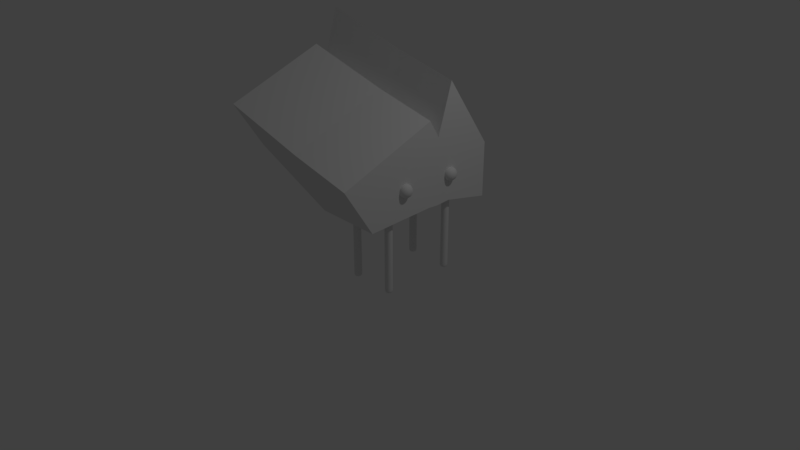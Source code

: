 # Source: Lithium_mod_rich0004.blend  (saved by Blender 2.79.0; exported with 4.5.12 LTS)
import bpy
from mathutils import Matrix  # noqa: F401  (used for matrix-valued properties, if any)

bpy.ops.wm.read_factory_settings(use_empty=True)
scene = bpy.context.scene
scene.name = 'Scene'

# ---- collections
col_collection_1 = bpy.data.collections.new('Collection 1'); scene.collection.children.link(col_collection_1)

# ---- materials (node trees are filled in below, after node groups)
mat_material = bpy.data.materials.new('Material')
mat_material.alpha_threshold = 0.0
mat_material.use_transparent_shadow = False
mat_material.roughness = 0.5
mat_material.line_color = (0.0, 0.0, 0.0, 1.0)

# ---- material node trees

# ---- world
world_world = bpy.data.worlds.new('World'); scene.world = world_world
world_world.color = (0.05088, 0.05088, 0.05088)
world_world.use_sun_shadow = False
world_world.sun_shadow_jitter_overblur = 0.0
world_world.cycles.sampling_method = 'MANUAL'

# ---- cameras
cam_camera = bpy.data.cameras.new('Camera')
cam_camera.clip_end = 100.0
cam_camera.lens = 35.0
cam_camera.sensor_width = 32.0
cam_camera.sensor_height = 18.0
cam_camera.ortho_scale = 7.314
cam_camera.dof.focus_distance = 0.0
cam_camera.dof.aperture_fstop = 128.0

# ---- lights
light_lamp = bpy.data.lights.new('Lamp', 'POINT')
light_lamp.transmission_factor = 0.0
light_lamp.cutoff_distance = 30.0
light_lamp.energy = 100.0
light_lamp.shadow_buffer_clip_start = 1.001
light_lamp.shadow_soft_size = 0.1
light_lamp.shadow_maximum_resolution = 0.006
light_lamp.use_absolute_resolution = True

# ---- meshes
me_cube_012 = bpy.data.meshes.new('Cube.012')
me_cube_012.from_pydata([(0.8294, -0.415, -0.002409), (0.8294, -0.515, -0.002409), (0.8294, -0.415, 0.9776), (0.8294, -0.515, 0.9776), (0.9294, -0.415, -0.002409), (0.9294, -0.515, -0.002409), (0.9294, -0.415, 0.9776), (0.9294, -0.515, 0.9776), (0.8294, -0.415, 0.03287), (0.8294, -0.515, 0.03287), (0.9294, -0.415, 0.03287), (0.9294, -0.515, 0.03287), (0.8294, -0.515, 0.9538), (0.9294, -0.415, 0.9538), (0.8294, -0.415, 0.9538), (0.9294, -0.515, 0.9538), (0.8294, -0.415, 0.7236), (0.8294, -0.415, 0.4934), (0.8294, -0.415, 0.2631), (0.9294, -0.515, 0.7236), (0.9294, -0.515, 0.4934), (0.9294, -0.515, 0.2631), (0.8294, -0.515, 0.2631), (0.8294, -0.515, 0.4934), (0.8294, -0.515, 0.7236), (0.9294, -0.415, 0.2631), (0.9294, -0.415, 0.4934), (0.9294, -0.415, 0.7236)], [], [(14, 12, 3, 2), (2, 3, 7, 6), (10, 11, 5, 4), (4, 5, 1, 0), (8, 10, 4, 0), (11, 9, 1, 5), (21, 22, 9, 11), (18, 25, 10, 8), (25, 21, 11, 10), (0, 1, 9, 8), (6, 7, 15, 13), (2, 6, 13, 14), (7, 3, 12, 15), (16, 24, 12, 14), (8, 9, 22, 18), (18, 22, 23, 17), (17, 23, 24, 16), (13, 15, 19, 27), (27, 19, 20, 26), (26, 20, 21, 25), (14, 13, 27, 16), (16, 27, 26, 17), (17, 26, 25, 18), (15, 12, 24, 19), (19, 24, 23, 20), (20, 23, 22, 21)])
me_cube_012.polygons.foreach_set('use_smooth', [True] * 26)
_uv = me_cube_012.uv_layers.new(name='UVMap')
_uv.uv.foreach_set('vector', [0.2032, 0.5637, 0.2279, 0.5637, 0.2279, 0.5696, 0.2032, 0.5696, 0.2279, 0.5942, 0.2279, 0.5696, 0.2525, 0.5696, 0.2525, 0.5942, 0.2772, 0.3367, 0.2525, 0.3367, 0.2525, 0.328, 0.2772, 0.328, 0.2525, 0.3034, 0.2525, 0.328, 0.2279, 0.328, 0.2279, 0.3034, 0.3018, 0.3367, 0.2772, 0.3367, 0.2772, 0.328, 0.3018, 0.328, 0.2525, 0.3367, 0.2279, 0.3367, 0.2279, 0.328, 0.2525, 0.328, 0.2525, 0.3935, 0.2279, 0.3935, 0.2279, 0.3367, 0.2525, 0.3367, 0.3018, 0.3935, 0.2772, 0.3935, 0.2772, 0.3367, 0.3018, 0.3367, 0.2772, 0.3935, 0.2525, 0.3935, 0.2525, 0.3367, 0.2772, 0.3367, 0.2032, 0.328, 0.2279, 0.328, 0.2279, 0.3367, 0.2032, 0.3367, 0.2772, 0.5696, 0.2525, 0.5696, 0.2525, 0.5637, 0.2772, 0.5637, 0.3018, 0.5696, 0.2772, 0.5696, 0.2772, 0.5637, 0.3018, 0.5637, 0.2525, 0.5696, 0.2279, 0.5696, 0.2279, 0.5637, 0.2525, 0.5637, 0.2032, 0.507, 0.2279, 0.507, 0.2279, 0.5637, 0.2032, 0.5637, 0.2032, 0.3367, 0.2279, 0.3367, 0.2279, 0.3935, 0.2032, 0.3935, 0.2032, 0.3935, 0.2279, 0.3935, 0.2279, 0.4502, 0.2032, 0.4502, 0.2032, 0.4502, 0.2279, 0.4502, 0.2279, 0.507, 0.2032, 0.507, 0.2772, 0.5637, 0.2525, 0.5637, 0.2525, 0.507, 0.2772, 0.507, 0.2772, 0.507, 0.2525, 0.507, 0.2525, 0.4502, 0.2772, 0.4502, 0.2772, 0.4502, 0.2525, 0.4502, 0.2525, 0.3935, 0.2772, 0.3935, 0.3018, 0.5637, 0.2772, 0.5637, 0.2772, 0.507, 0.3018, 0.507, 0.3018, 0.507, 0.2772, 0.507, 0.2772, 0.4502, 0.3018, 0.4502, 0.3018, 0.4502, 0.2772, 0.4502, 0.2772, 0.3935, 0.3018, 0.3935, 0.2525, 0.5637, 0.2279, 0.5637, 0.2279, 0.507, 0.2525, 0.507, 0.2525, 0.507, 0.2279, 0.507, 0.2279, 0.4502, 0.2525, 0.4502, 0.2525, 0.4502, 0.2279, 0.4502, 0.2279, 0.3935, 0.2525, 0.3935])
me_cube_012.materials.append(mat_material)
me_cube_012.use_remesh_preserve_volume = False
me_cube_012.use_remesh_preserve_attributes = False
me_cube_012.use_mirror_vertex_groups = False
me_cube_012.update()
me_cube_011 = bpy.data.meshes.new('Cube.011')
me_cube_011.from_pydata([(1.0, 1.0, 0.8422), (1.0, 0.3941, 0.9757), (-1.0, 0.3941, 1.465), (-1.0, 1.0, 1.331), (1.0, 1.0, 1.553), (1.0, 0.3941, 2.444), (-1.0, 0.3941, 2.933), (-1.0, 1.0, 2.042), (1.0, 0.201, 0.9638), (-1.0, 0.201, 1.453), (1.0, 0.201, 1.818), (-1.0, 0.201, 2.307), (1.0, 0.0667, 0.9738), (-1.0, 0.0667, 1.463), (1.0, 0.0667, 2.043), (-1.0, 0.0667, 2.532), (1.0, -0.8163, 0.9408), (-1.0, -0.8162, 1.43), (1.0, -1.2, 1.555), (-1.0, -1.2, 2.045), (0.1596, 1.0, 0.8422), (0.1596, 0.3941, 0.9505), (0.1596, 1.0, 1.737), (0.1596, 0.3941, 2.628), (0.1596, 0.201, 0.9386), (0.1596, 0.201, 2.002), (0.1596, 0.0667, 0.9738), (0.1596, 0.0667, 2.227), (0.1596, -0.8162, 0.9408), (0.1596, -1.2, 1.739)], [], [(20, 21, 2, 3), (22, 7, 6, 23), (0, 4, 5, 1), (21, 1, 8, 24), (2, 6, 7, 3), (22, 20, 3, 7), (8, 10, 14, 12), (23, 6, 11, 25), (6, 2, 9, 11), (1, 5, 10, 8), (15, 13, 17, 19), (11, 9, 13, 15), (24, 8, 12, 26), (25, 11, 15, 27), (28, 29, 19, 17), (26, 12, 16, 28), (27, 15, 19, 29), (12, 14, 18, 16), (14, 27, 29, 18), (13, 26, 28, 17), (16, 18, 29, 28), (10, 25, 27, 14), (9, 24, 26, 13), (5, 23, 25, 10), (4, 0, 20, 22), (2, 21, 24, 9), (4, 22, 23, 5), (0, 1, 21, 20)])
_uv = me_cube_011.uv_layers.new(name='UVMap')
_uv.uv.foreach_set('vector', [0.4578, 0.9894, 0.4586, 0.9012, 0.6422, 0.8918, 0.6361, 0.98, 0.4878, 0.1377, 0.6617, 0.144, 0.69, 0.297, 0.5149, 0.2933, 0.3379, 0.9894, 0.2405, 0.9761, 0.1251, 0.8837, 0.3343, 0.8991, 0.4586, 0.9012, 0.3343, 0.8991, 0.3363, 0.8708, 0.458, 0.8729, 0.6422, 0.8918, 0.8477, 0.8749, 0.7333, 0.968, 0.6361, 0.98, 0.4878, 0.1377, 0.46, 0.01064, 0.6392, 0.04357, 0.6617, 0.144, 0.3363, 0.8708, 0.2135, 0.8633, 0.1826, 0.8424, 0.3363, 0.8514, 0.5149, 0.2933, 0.69, 0.297, 0.6654, 0.3882, 0.4923, 0.3857, 0.8477, 0.8749, 0.6422, 0.8918, 0.6393, 0.8643, 0.7595, 0.8554, 0.3343, 0.8991, 0.1251, 0.8837, 0.2135, 0.8633, 0.3363, 0.8708, 0.7894, 0.8345, 0.6391, 0.8453, 0.6288, 0.7206, 0.7115, 0.6628, 0.7595, 0.8554, 0.6393, 0.8643, 0.6391, 0.8453, 0.7894, 0.8345, 0.458, 0.8729, 0.3363, 0.8708, 0.3363, 0.8514, 0.4587, 0.8527, 0.4923, 0.3857, 0.6654, 0.3882, 0.6731, 0.4251, 0.4995, 0.4228, 0.4569, 0.7332, 0.4825, 0.6169, 0.6533, 0.6196, 0.6288, 0.7206, 0.4587, 0.8527, 0.3363, 0.8514, 0.3443, 0.7222, 0.4569, 0.7332, 0.4995, 0.4228, 0.6731, 0.4251, 0.6533, 0.6196, 0.4825, 0.6169, 0.3363, 0.8514, 0.1826, 0.8424, 0.2587, 0.6648, 0.3443, 0.7222, 0.3749, 0.4221, 0.4995, 0.4228, 0.4825, 0.6169, 0.359, 0.6181, 0.6391, 0.8453, 0.4587, 0.8527, 0.4569, 0.7332, 0.6288, 0.7206, 0.3443, 0.7222, 0.359, 0.6181, 0.4825, 0.6169, 0.4569, 0.7332, 0.3682, 0.3845, 0.4923, 0.3857, 0.4995, 0.4228, 0.3749, 0.4221, 0.6393, 0.8643, 0.458, 0.8729, 0.4587, 0.8527, 0.6391, 0.8453, 0.3891, 0.2913, 0.5149, 0.2933, 0.4923, 0.3857, 0.3682, 0.3845, 0.3626, 0.1372, 0.3408, 0.0364, 0.46, 0.01064, 0.4878, 0.1377, 0.6422, 0.8918, 0.4586, 0.9012, 0.458, 0.8729, 0.6393, 0.8643, 0.3626, 0.1372, 0.4878, 0.1377, 0.5149, 0.2933, 0.3891, 0.2913, 0.3379, 0.9894, 0.3343, 0.8991, 0.4586, 0.9012, 0.4578, 0.9894])
me_cube_011.materials.append(mat_material)
me_cube_011.use_remesh_preserve_volume = False
me_cube_011.use_remesh_preserve_attributes = False
me_cube_011.use_mirror_vertex_groups = False
me_cube_011.update()
me_cube_010 = bpy.data.meshes.new('Cube.010')
me_cube_010.from_pydata([(0.8294, 0.515, -0.002409), (0.8294, 0.415, -0.002409), (0.8294, 0.515, 0.9776), (0.8294, 0.415, 0.9776), (0.9294, 0.515, -0.002409), (0.9294, 0.415, -0.002409), (0.9294, 0.515, 0.9776), (0.9294, 0.415, 0.9776), (0.8294, 0.515, 0.03287), (0.8294, 0.415, 0.03287), (0.9294, 0.515, 0.03287), (0.9294, 0.415, 0.03287), (0.8294, 0.415, 0.9538), (0.9294, 0.515, 0.9538), (0.8294, 0.515, 0.9538), (0.9294, 0.415, 0.9538), (0.8294, 0.515, 0.7236), (0.8294, 0.515, 0.4934), (0.8294, 0.515, 0.2631), (0.9294, 0.415, 0.7236), (0.9294, 0.415, 0.4934), (0.9294, 0.415, 0.2631), (0.8294, 0.415, 0.2631), (0.8294, 0.415, 0.4934), (0.8294, 0.415, 0.7236), (0.9294, 0.515, 0.2631), (0.9294, 0.515, 0.4934), (0.9294, 0.515, 0.7236)], [], [(14, 12, 3, 2), (2, 3, 7, 6), (10, 11, 5, 4), (4, 5, 1, 0), (8, 10, 4, 0), (11, 9, 1, 5), (21, 22, 9, 11), (18, 25, 10, 8), (25, 21, 11, 10), (0, 1, 9, 8), (6, 7, 15, 13), (2, 6, 13, 14), (7, 3, 12, 15), (16, 24, 12, 14), (8, 9, 22, 18), (18, 22, 23, 17), (17, 23, 24, 16), (13, 15, 19, 27), (27, 19, 20, 26), (26, 20, 21, 25), (14, 13, 27, 16), (16, 27, 26, 17), (17, 26, 25, 18), (15, 12, 24, 19), (19, 24, 23, 20), (20, 23, 22, 21)])
me_cube_010.polygons.foreach_set('use_smooth', [True] * 26)
_uv = me_cube_010.uv_layers.new(name='UVMap')
_uv.uv.foreach_set('vector', [0.8747, 0.5683, 0.8993, 0.5683, 0.8993, 0.5741, 0.8747, 0.5741, 0.8993, 0.5988, 0.8993, 0.5741, 0.924, 0.5741, 0.924, 0.5988, 0.9486, 0.3413, 0.924, 0.3413, 0.924, 0.3326, 0.9486, 0.3326, 0.924, 0.308, 0.924, 0.3326, 0.8993, 0.3326, 0.8993, 0.308, 0.9733, 0.3413, 0.9486, 0.3413, 0.9486, 0.3326, 0.9733, 0.3326, 0.924, 0.3413, 0.8993, 0.3413, 0.8993, 0.3326, 0.924, 0.3326, 0.924, 0.398, 0.8993, 0.398, 0.8993, 0.3413, 0.924, 0.3413, 0.9733, 0.398, 0.9486, 0.398, 0.9486, 0.3413, 0.9733, 0.3413, 0.9486, 0.398, 0.924, 0.398, 0.924, 0.3413, 0.9486, 0.3413, 0.8747, 0.3326, 0.8993, 0.3326, 0.8993, 0.3413, 0.8747, 0.3413, 0.9486, 0.5741, 0.924, 0.5741, 0.924, 0.5683, 0.9486, 0.5683, 0.9733, 0.5741, 0.9486, 0.5741, 0.9486, 0.5683, 0.9733, 0.5683, 0.924, 0.5741, 0.8993, 0.5741, 0.8993, 0.5683, 0.924, 0.5683, 0.8747, 0.5115, 0.8993, 0.5115, 0.8993, 0.5683, 0.8747, 0.5683, 0.8747, 0.3413, 0.8993, 0.3413, 0.8993, 0.398, 0.8747, 0.398, 0.8747, 0.398, 0.8993, 0.398, 0.8993, 0.4548, 0.8747, 0.4548, 0.8747, 0.4548, 0.8993, 0.4548, 0.8993, 0.5115, 0.8747, 0.5115, 0.9486, 0.5683, 0.924, 0.5683, 0.924, 0.5115, 0.9486, 0.5115, 0.9486, 0.5115, 0.924, 0.5115, 0.924, 0.4548, 0.9486, 0.4548, 0.9486, 0.4548, 0.924, 0.4548, 0.924, 0.398, 0.9486, 0.398, 0.9733, 0.5683, 0.9486, 0.5683, 0.9486, 0.5115, 0.9733, 0.5115, 0.9733, 0.5115, 0.9486, 0.5115, 0.9486, 0.4548, 0.9733, 0.4548, 0.9733, 0.4548, 0.9486, 0.4548, 0.9486, 0.398, 0.9733, 0.398, 0.924, 0.5683, 0.8993, 0.5683, 0.8993, 0.5115, 0.924, 0.5115, 0.924, 0.5115, 0.8993, 0.5115, 0.8993, 0.4548, 0.924, 0.4548, 0.924, 0.4548, 0.8993, 0.4548, 0.8993, 0.398, 0.924, 0.398])
me_cube_010.materials.append(mat_material)
me_cube_010.use_remesh_preserve_volume = False
me_cube_010.use_remesh_preserve_attributes = False
me_cube_010.use_mirror_vertex_groups = False
me_cube_010.update()
me_cube_009 = bpy.data.meshes.new('Cube.009')
me_cube_009.from_pydata([(0.2755, -0.415, -0.002409), (0.2755, -0.515, -0.002409), (0.2755, -0.415, 0.9776), (0.2755, -0.515, 0.9776), (0.3755, -0.415, -0.002409), (0.3755, -0.515, -0.002409), (0.3755, -0.415, 0.9776), (0.3755, -0.515, 0.9776), (0.2755, -0.415, 0.03287), (0.2755, -0.515, 0.03287), (0.3755, -0.415, 0.03287), (0.3755, -0.515, 0.03287), (0.2755, -0.515, 0.9538), (0.3755, -0.415, 0.9538), (0.2755, -0.415, 0.9538), (0.3755, -0.515, 0.9538), (0.2755, -0.415, 0.7236), (0.2755, -0.415, 0.4934), (0.2755, -0.415, 0.2631), (0.3755, -0.515, 0.7236), (0.3755, -0.515, 0.4934), (0.3755, -0.515, 0.2631), (0.2755, -0.515, 0.2631), (0.2755, -0.515, 0.4934), (0.2755, -0.515, 0.7236), (0.3755, -0.415, 0.2631), (0.3755, -0.415, 0.4934), (0.3755, -0.415, 0.7236)], [], [(14, 12, 3, 2), (2, 3, 7, 6), (10, 11, 5, 4), (4, 5, 1, 0), (8, 10, 4, 0), (11, 9, 1, 5), (21, 22, 9, 11), (18, 25, 10, 8), (25, 21, 11, 10), (0, 1, 9, 8), (6, 7, 15, 13), (2, 6, 13, 14), (7, 3, 12, 15), (16, 24, 12, 14), (8, 9, 22, 18), (18, 22, 23, 17), (17, 23, 24, 16), (13, 15, 19, 27), (27, 19, 20, 26), (26, 20, 21, 25), (14, 13, 27, 16), (16, 27, 26, 17), (17, 26, 25, 18), (15, 12, 24, 19), (19, 24, 23, 20), (20, 23, 22, 21)])
me_cube_009.polygons.foreach_set('use_smooth', [True] * 26)
_uv = me_cube_009.uv_layers.new(name='UVMap')
_uv.uv.foreach_set('vector', [0.05911, 0.2947, 0.08375, 0.2947, 0.08375, 0.3006, 0.05911, 0.3006, 0.08375, 0.3252, 0.08375, 0.3006, 0.1084, 0.3006, 0.1084, 0.3252, 0.133, 0.06775, 0.1084, 0.06775, 0.1084, 0.05905, 0.133, 0.05905, 0.1084, 0.0344, 0.1084, 0.05905, 0.08375, 0.05905, 0.08375, 0.0344, 0.1577, 0.06775, 0.133, 0.06775, 0.133, 0.05905, 0.1577, 0.05905, 0.1084, 0.06775, 0.08375, 0.06775, 0.08375, 0.05905, 0.1084, 0.05905, 0.1084, 0.1245, 0.08375, 0.1245, 0.08375, 0.06775, 0.1084, 0.06775, 0.1577, 0.1245, 0.133, 0.1245, 0.133, 0.06775, 0.1577, 0.06775, 0.133, 0.1245, 0.1084, 0.1245, 0.1084, 0.06775, 0.133, 0.06775, 0.05911, 0.05905, 0.08375, 0.05905, 0.08375, 0.06775, 0.05911, 0.06775, 0.133, 0.3006, 0.1084, 0.3006, 0.1084, 0.2947, 0.133, 0.2947, 0.1577, 0.3006, 0.133, 0.3006, 0.133, 0.2947, 0.1577, 0.2947, 0.1084, 0.3006, 0.08375, 0.3006, 0.08375, 0.2947, 0.1084, 0.2947, 0.05911, 0.238, 0.08375, 0.238, 0.08375, 0.2947, 0.05911, 0.2947, 0.05911, 0.06775, 0.08375, 0.06775, 0.08375, 0.1245, 0.05911, 0.1245, 0.05911, 0.1245, 0.08375, 0.1245, 0.08375, 0.1812, 0.05911, 0.1812, 0.05911, 0.1812, 0.08375, 0.1812, 0.08375, 0.238, 0.05911, 0.238, 0.133, 0.2947, 0.1084, 0.2947, 0.1084, 0.238, 0.133, 0.238, 0.133, 0.238, 0.1084, 0.238, 0.1084, 0.1812, 0.133, 0.1812, 0.133, 0.1812, 0.1084, 0.1812, 0.1084, 0.1245, 0.133, 0.1245, 0.1577, 0.2947, 0.133, 0.2947, 0.133, 0.238, 0.1577, 0.238, 0.1577, 0.238, 0.133, 0.238, 0.133, 0.1812, 0.1577, 0.1812, 0.1577, 0.1812, 0.133, 0.1812, 0.133, 0.1245, 0.1577, 0.1245, 0.1084, 0.2947, 0.08375, 0.2947, 0.08375, 0.238, 0.1084, 0.238, 0.1084, 0.238, 0.08375, 0.238, 0.08375, 0.1812, 0.1084, 0.1812, 0.1084, 0.1812, 0.08375, 0.1812, 0.08375, 0.1245, 0.1084, 0.1245])
me_cube_009.materials.append(mat_material)
me_cube_009.use_remesh_preserve_volume = False
me_cube_009.use_remesh_preserve_attributes = False
me_cube_009.use_mirror_vertex_groups = False
me_cube_009.update()
me_cube_008 = bpy.data.meshes.new('Cube.008')
me_cube_008.from_pydata([(0.2755, 0.515, -0.002409), (0.2755, 0.415, -0.002409), (0.2755, 0.515, 0.9776), (0.2755, 0.415, 0.9776), (0.3755, 0.515, -0.002409), (0.3755, 0.415, -0.002409), (0.3755, 0.515, 0.9776), (0.3755, 0.415, 0.9776), (0.2755, 0.515, 0.03287), (0.2755, 0.415, 0.03287), (0.3755, 0.515, 0.03287), (0.3755, 0.415, 0.03287), (0.2755, 0.415, 0.9538), (0.3755, 0.515, 0.9538), (0.2755, 0.515, 0.9538), (0.3755, 0.415, 0.9538), (0.2755, 0.515, 0.7236), (0.2755, 0.515, 0.4934), (0.2755, 0.515, 0.2631), (0.3755, 0.415, 0.7236), (0.3755, 0.415, 0.4934), (0.3755, 0.415, 0.2631), (0.2755, 0.415, 0.2631), (0.2755, 0.415, 0.4934), (0.2755, 0.415, 0.7236), (0.3755, 0.515, 0.2631), (0.3755, 0.515, 0.4934), (0.3755, 0.515, 0.7236)], [], [(14, 12, 3, 2), (2, 3, 7, 6), (10, 11, 5, 4), (4, 5, 1, 0), (8, 10, 4, 0), (11, 9, 1, 5), (21, 22, 9, 11), (18, 25, 10, 8), (25, 21, 11, 10), (0, 1, 9, 8), (6, 7, 15, 13), (2, 6, 13, 14), (7, 3, 12, 15), (16, 24, 12, 14), (8, 9, 22, 18), (18, 22, 23, 17), (17, 23, 24, 16), (13, 15, 19, 27), (27, 19, 20, 26), (26, 20, 21, 25), (14, 13, 27, 16), (16, 27, 26, 17), (17, 26, 25, 18), (15, 12, 24, 19), (19, 24, 23, 20), (20, 23, 22, 21)])
me_cube_008.polygons.foreach_set('use_smooth', [True] * 26)
_uv = me_cube_008.uv_layers.new(name='UVMap')
_uv.uv.foreach_set('vector', [0.7264, 0.3048, 0.7511, 0.3048, 0.7511, 0.3106, 0.7264, 0.3106, 0.7511, 0.3353, 0.7511, 0.3106, 0.7757, 0.3106, 0.7757, 0.3353, 0.8004, 0.07777, 0.7757, 0.07777, 0.7757, 0.06907, 0.8004, 0.06907, 0.7757, 0.04442, 0.7757, 0.06907, 0.7511, 0.06907, 0.7511, 0.04442, 0.825, 0.07777, 0.8004, 0.07777, 0.8004, 0.06907, 0.825, 0.06907, 0.7757, 0.07777, 0.7511, 0.07777, 0.7511, 0.06907, 0.7757, 0.06907, 0.7757, 0.1345, 0.7511, 0.1345, 0.7511, 0.07777, 0.7757, 0.07777, 0.825, 0.1345, 0.8004, 0.1345, 0.8004, 0.07777, 0.825, 0.07777, 0.8004, 0.1345, 0.7757, 0.1345, 0.7757, 0.07777, 0.8004, 0.07777, 0.7264, 0.06907, 0.7511, 0.06907, 0.7511, 0.07777, 0.7264, 0.07777, 0.8004, 0.3106, 0.7757, 0.3106, 0.7757, 0.3048, 0.8004, 0.3048, 0.825, 0.3106, 0.8004, 0.3106, 0.8004, 0.3048, 0.825, 0.3048, 0.7757, 0.3106, 0.7511, 0.3106, 0.7511, 0.3048, 0.7757, 0.3048, 0.7264, 0.248, 0.7511, 0.248, 0.7511, 0.3048, 0.7264, 0.3048, 0.7264, 0.07777, 0.7511, 0.07777, 0.7511, 0.1345, 0.7264, 0.1345, 0.7264, 0.1345, 0.7511, 0.1345, 0.7511, 0.1913, 0.7264, 0.1913, 0.7264, 0.1913, 0.7511, 0.1913, 0.7511, 0.248, 0.7264, 0.248, 0.8004, 0.3048, 0.7757, 0.3048, 0.7757, 0.248, 0.8004, 0.248, 0.8004, 0.248, 0.7757, 0.248, 0.7757, 0.1913, 0.8004, 0.1913, 0.8004, 0.1913, 0.7757, 0.1913, 0.7757, 0.1345, 0.8004, 0.1345, 0.825, 0.3048, 0.8004, 0.3048, 0.8004, 0.248, 0.825, 0.248, 0.825, 0.248, 0.8004, 0.248, 0.8004, 0.1913, 0.825, 0.1913, 0.825, 0.1913, 0.8004, 0.1913, 0.8004, 0.1345, 0.825, 0.1345, 0.7757, 0.3048, 0.7511, 0.3048, 0.7511, 0.248, 0.7757, 0.248, 0.7757, 0.248, 0.7511, 0.248, 0.7511, 0.1913, 0.7757, 0.1913, 0.7757, 0.1913, 0.7511, 0.1913, 0.7511, 0.1345, 0.7757, 0.1345])
me_cube_008.materials.append(mat_material)
me_cube_008.use_remesh_preserve_volume = False
me_cube_008.use_remesh_preserve_attributes = False
me_cube_008.use_mirror_vertex_groups = False
me_cube_008.update()
me_cube_001 = bpy.data.meshes.new('Cube.001')
me_cube_001.from_pydata([(0.9055, 0.3003, 1.214), (0.9055, 0.3003, 1.414), (0.9055, 0.5003, 1.214), (0.9055, 0.5003, 1.414), (1.105, 0.3003, 1.214), (1.105, 0.3003, 1.414), (1.105, 0.5003, 1.214), (1.105, 0.5003, 1.414)], [], [(0, 1, 3, 2), (2, 3, 7, 6), (6, 7, 5, 4), (4, 5, 1, 0), (2, 6, 4, 0), (7, 3, 1, 5)])
me_cube_001.polygons.foreach_set('use_smooth', [True] * 6)
_uv = me_cube_001.uv_layers.new(name='UVMap')
_uv.uv.foreach_set('vector', [0.8659, 0.829, 0.8659, 0.7896, 0.9053, 0.7896, 0.9053, 0.829, 0.9447, 0.7107, 0.9447, 0.7501, 0.9053, 0.7501, 0.9053, 0.7107, 0.9053, 0.7107, 0.9053, 0.7501, 0.8659, 0.7501, 0.8659, 0.7107, 0.8659, 0.7107, 0.8659, 0.7501, 0.8265, 0.7501, 0.8265, 0.7107, 0.9053, 0.6713, 0.9053, 0.7107, 0.8659, 0.7107, 0.8659, 0.6713, 0.9053, 0.7501, 0.9053, 0.7896, 0.8659, 0.7896, 0.8659, 0.7501])
me_cube_001.materials.append(mat_material)
me_cube_001.use_remesh_preserve_volume = False
me_cube_001.use_remesh_preserve_attributes = False
me_cube_001.use_mirror_vertex_groups = False
me_cube_001.update()
me_cube_006 = bpy.data.meshes.new('Cube.006')
me_cube_006.from_pydata([(0.9055, -0.4202, 1.214), (0.9055, -0.4202, 1.414), (0.9055, -0.2202, 1.214), (0.9055, -0.2202, 1.414), (1.105, -0.4202, 1.214), (1.105, -0.4202, 1.414), (1.105, -0.2202, 1.214), (1.105, -0.2202, 1.414)], [], [(0, 1, 3, 2), (2, 3, 7, 6), (6, 7, 5, 4), (4, 5, 1, 0), (2, 6, 4, 0), (7, 3, 1, 5)])
me_cube_006.polygons.foreach_set('use_smooth', [True] * 6)
_uv = me_cube_006.uv_layers.new(name='UVMap')
_uv.uv.foreach_set('vector', [0.09102, 0.8156, 0.09102, 0.7761, 0.1304, 0.7761, 0.1304, 0.8156, 0.1699, 0.6973, 0.1699, 0.7367, 0.1304, 0.7367, 0.1304, 0.6973, 0.1304, 0.6973, 0.1304, 0.7367, 0.09102, 0.7367, 0.09102, 0.6973, 0.09102, 0.6973, 0.09102, 0.7367, 0.0516, 0.7367, 0.0516, 0.6973, 0.1304, 0.6579, 0.1304, 0.6973, 0.09102, 0.6973, 0.09102, 0.6579, 0.1304, 0.7367, 0.1304, 0.7761, 0.09102, 0.7761, 0.09102, 0.7367])
me_cube_006.materials.append(mat_material)
me_cube_006.use_remesh_preserve_volume = False
me_cube_006.use_remesh_preserve_attributes = False
me_cube_006.use_mirror_vertex_groups = False
me_cube_006.update()

# ---- objects
ob_eyel_006 = bpy.data.objects.new('EyeL.006', me_cube_012)
ob_eyel_005 = bpy.data.objects.new('EyeL.005', me_cube_011)
ob_eyel_004 = bpy.data.objects.new('EyeL.004', me_cube_010)
ob_eyel_003 = bpy.data.objects.new('EyeL.003', me_cube_009)
ob_eyel_002 = bpy.data.objects.new('EyeL.002', me_cube_008)
ob_eyel_001 = bpy.data.objects.new('EyeL.001', me_cube_001)
ob_lamp = bpy.data.objects.new('Lamp', light_lamp)
ob_camera = bpy.data.objects.new('Camera', cam_camera)
ob_eyel = bpy.data.objects.new('EyeL', me_cube_006)

# ---- transforms, parenting, visibility, modifiers, constraints
ob_eyel_006.location = (0.0, 0.0, 0.0)
ob_eyel_006.lineart.crease_threshold = 0.0
_m = ob_eyel_006.modifiers.new('Subsurf', 'SUBSURF')
_m.uv_smooth = 'PRESERVE_CORNERS'
_m.quality = 2
_m.show_only_control_edges = False
ob_eyel_005.location = (0.0, 0.0, 0.0)
ob_eyel_005.lineart.crease_threshold = 0.0
ob_eyel_004.location = (0.0, 0.0, 0.0)
ob_eyel_004.lineart.crease_threshold = 0.0
_m = ob_eyel_004.modifiers.new('Subsurf', 'SUBSURF')
_m.uv_smooth = 'PRESERVE_CORNERS'
_m.quality = 2
_m.show_only_control_edges = False
ob_eyel_003.location = (0.0, 0.0, 0.0)
ob_eyel_003.lineart.crease_threshold = 0.0
_m = ob_eyel_003.modifiers.new('Subsurf', 'SUBSURF')
_m.uv_smooth = 'PRESERVE_CORNERS'
_m.quality = 2
_m.show_only_control_edges = False
ob_eyel_002.location = (0.0, 0.0, 0.0)
ob_eyel_002.lineart.crease_threshold = 0.0
_m = ob_eyel_002.modifiers.new('Subsurf', 'SUBSURF')
_m.uv_smooth = 'PRESERVE_CORNERS'
_m.quality = 2
_m.show_only_control_edges = False
ob_eyel_001.location = (0.0, 0.0, 0.0)
ob_eyel_001.lineart.crease_threshold = 0.0
_m = ob_eyel_001.modifiers.new('Subsurf', 'SUBSURF')
_m.uv_smooth = 'PRESERVE_CORNERS'
_m.quality = 2
_m.levels = 2
_m.show_only_control_edges = False
ob_lamp.location = (4.076, 1.005, 5.904)
ob_lamp.rotation_euler = (0.6503, 0.05522, 1.866)
ob_lamp.lock_rotations_4d = False
ob_lamp.empty_display_type = 'ARROWS'
ob_lamp.color = (0.0, 0.0, 0.0, 0.0)
ob_lamp.lineart.crease_threshold = 0.0
ob_camera.location = (7.481, -6.508, 5.344)
ob_camera.rotation_euler = (1.109, 0.0, 0.8149)
ob_camera.lock_rotations_4d = False
ob_camera.empty_display_type = 'ARROWS'
ob_camera.color = (0.0, 0.0, 0.0, 0.0)
ob_camera.display_type = 'WIRE'
ob_camera.lineart.crease_threshold = 0.0
ob_eyel.location = (0.0, 0.0, 0.0)
ob_eyel.lineart.crease_threshold = 0.0
_m = ob_eyel.modifiers.new('Subsurf', 'SUBSURF')
_m.uv_smooth = 'PRESERVE_CORNERS'
_m.quality = 2
_m.levels = 2
_m.show_only_control_edges = False

# ---- collection membership
col_collection_1.objects.link(ob_eyel_006)
col_collection_1.objects.link(ob_eyel_005)
col_collection_1.objects.link(ob_eyel_004)
col_collection_1.objects.link(ob_eyel_003)
col_collection_1.objects.link(ob_eyel_002)
col_collection_1.objects.link(ob_eyel_001)
col_collection_1.objects.link(ob_lamp)
col_collection_1.objects.link(ob_camera)
col_collection_1.objects.link(ob_eyel)

# ---- scene / render settings (as saved in the file)
scene.camera = ob_camera
scene.frame_start = 1; scene.frame_end = 250; scene.frame_set(1)
scene.render.engine = 'BLENDER_EEVEE_NEXT'
scene.render.resolution_percentage = 50
scene.render.dither_intensity = 0.0
scene.cycles.use_denoising = False
scene.cycles.samples = 128
scene.cycles.sampling_pattern = 'TABULATED_SOBOL'
scene.cycles.light_sampling_threshold = 0.0
scene.cycles.use_adaptive_sampling = False
scene.cycles.use_light_tree = False
scene.cycles.blur_glossy = 0.0
scene.cycles.sample_clamp_indirect = 0.0
scene.view_settings.view_transform = 'Standard'
bpy.context.view_layer.update()
